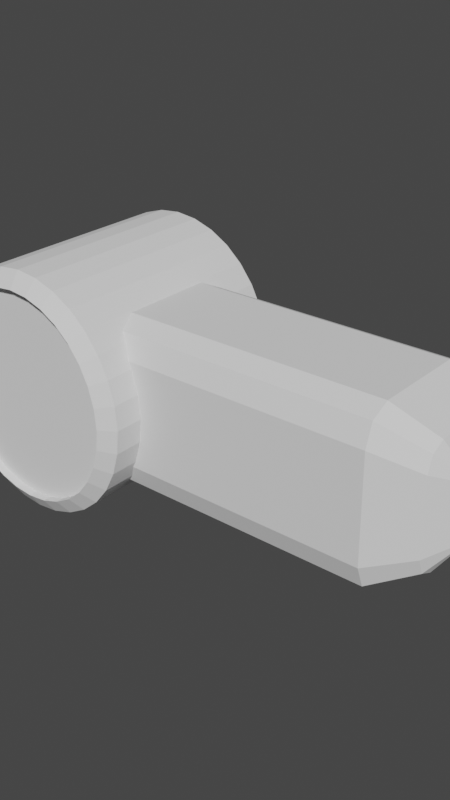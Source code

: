# Source: simHand_id31.blend  (saved by Blender 2.93.21; exported with 4.5.12 LTS)
import bpy
from mathutils import Matrix  # noqa: F401  (used for matrix-valued properties, if any)

bpy.ops.wm.read_factory_settings(use_empty=True)
scene = bpy.context.scene
scene.name = 'Scene'

# ---- collections
col_collection = bpy.data.collections.new('Collection'); scene.collection.children.link(col_collection)

# ---- world
world_world = bpy.data.worlds.new('World'); scene.world = world_world
world_world.use_nodes = True; world_world.node_tree.nodes.clear()
_N = world_world.node_tree.nodes; _L = world_world.node_tree.links
n0 = _N.new('ShaderNodeOutputWorld'); n0.name = 'World Output'; n0.location = (300, 300)
n1 = _N.new('ShaderNodeBackground'); n1.name = 'Background'; n1.location = (10, 300)
n1.inputs[0].default_value = (0.05088, 0.05088, 0.05088, 1.0)
_L.new(n1.outputs[0], n0.inputs[0])
n0.is_active_output = True
world_world.color = (0.05088, 0.05088, 0.05088)
world_world.use_sun_shadow = False
world_world.sun_shadow_jitter_overblur = 0.0

# ---- meshes
me_cube_010 = bpy.data.meshes.new('Cube.010')
me_cube_010.from_pydata([(0.04422, -0.08227, -0.125), (0.04422, -0.1286, -0.07872), (0.04422, -0.115, -0.1114), (0.04422, -0.1286, 0.07872), (0.04422, -0.08227, 0.125), (0.04422, -0.115, 0.1114), (0.04422, 0.1214, -0.07872), (0.04422, 0.07517, -0.125), (0.04422, 0.1079, -0.1114), (0.04422, 0.07517, 0.125), (0.04422, 0.1214, 0.07872), (0.04422, 0.1079, 0.1114), (0.2942, -0.1286, -0.07872), (0.2942, -0.08227, -0.125), (0.2942, -0.115, -0.1114), (0.2942, -0.08227, 0.125), (0.2942, -0.1286, 0.07872), (0.2942, -0.115, 0.1114), (0.2942, 0.07517, -0.125), (0.2942, 0.1214, -0.07872), (0.2942, 0.1079, -0.1114), (0.2942, 0.1214, 0.07872), (0.2942, 0.07517, 0.125), (0.2942, 0.1079, 0.1114), (0.3299, 0.07626, -0.07981), (0.3483, 0.03887, -0.04243), (0.3483, 0.03581, -0.04369), (0.3299, 0.05283, -0.08954), (0.3299, 0.08598, -0.05639), (0.3483, 0.04014, -0.03937), (0.3299, 0.05283, 0.08954), (0.3483, 0.03581, 0.04369), (0.3483, 0.03887, 0.04243), (0.3299, 0.07626, 0.07981), (0.3483, 0.04014, 0.03937), (0.3299, 0.08598, 0.05639), (0.3299, -0.05994, -0.08954), (0.3483, -0.04292, -0.04369), (0.3483, -0.04598, -0.04243), (0.3299, -0.08336, -0.07981), (0.3483, -0.04725, -0.03937), (0.3299, -0.09309, -0.05639), (0.3299, -0.08336, 0.07981), (0.3483, -0.04598, 0.04243), (0.3483, -0.04292, 0.04369), (0.3299, -0.05994, 0.08954), (0.3299, -0.09309, 0.05639), (0.3483, -0.04725, 0.03937), (5.18e-05, 0.1773, 0.1796), (-5.127e-05, -0.1773, 0.1796), (0.01899, 0.1773, 0.1761), (0.01889, -0.1774, 0.1761), (0.03721, 0.1773, 0.1659), (0.03711, -0.1774, 0.1659), (0.054, 0.1773, 0.1493), (0.05389, -0.1774, 0.1493), (0.06871, 0.1772, 0.127), (0.06861, -0.1774, 0.127), (0.08079, 0.1772, 0.09976), (0.08068, -0.1774, 0.09976), (0.08976, 0.1772, 0.06871), (0.08966, -0.1775, 0.06871), (0.09528, 0.1772, 0.03503), (0.09518, -0.1775, 0.03503), (0.09715, 0.1772, 8.283e-09), (0.09705, -0.1775, -5.803e-09), (0.09528, 0.1772, -0.03503), (0.09518, -0.1775, -0.03503), (0.08976, 0.1772, -0.06871), (0.08966, -0.1775, -0.06871), (0.08079, 0.1772, -0.09976), (0.08068, -0.1774, -0.09976), (0.06871, 0.1772, -0.127), (0.06861, -0.1774, -0.127), (0.054, 0.1773, -0.1493), (0.05389, -0.1774, -0.1493), (0.03721, 0.1773, -0.1659), (0.03711, -0.1774, -0.1659), (0.01899, 0.1773, -0.1761), (0.01889, -0.1774, -0.1761), (5.177e-05, 0.1773, -0.1796), (-5.13e-05, -0.1773, -0.1796), (-0.01889, 0.1773, -0.1761), (-0.01899, -0.1773, -0.1761), (-0.03711, 0.1774, -0.1659), (-0.03721, -0.1773, -0.1659), (-0.05389, 0.1774, -0.1493), (-0.054, -0.1773, -0.1493), (-0.06861, 0.1774, -0.127), (-0.06871, -0.1773, -0.127), (-0.08068, 0.1774, -0.09976), (-0.08079, -0.1773, -0.09976), (-0.08966, 0.1774, -0.06871), (-0.08976, -0.1772, -0.06871), (-0.09518, 0.1774, -0.03503), (-0.09528, -0.1772, -0.03503), (-0.09705, 0.1774, 1.652e-07), (-0.09715, -0.1772, 1.511e-07), (-0.09518, 0.1774, 0.03503), (-0.09528, -0.1772, 0.03503), (-0.08966, 0.1774, 0.06871), (-0.08976, -0.1772, 0.06871), (-0.08068, 0.1774, 0.09976), (-0.08079, -0.1773, 0.09976), (-0.06861, 0.1774, 0.127), (-0.06871, -0.1773, 0.127), (-0.05389, 0.1774, 0.1493), (-0.054, -0.1773, 0.1493), (-0.03711, 0.1774, 0.1659), (-0.03721, -0.1773, 0.1659), (-0.01889, 0.1773, 0.1761), (-0.01899, -0.1773, 0.1761), (5.18e-05, 0.1773, 0.1796), (0.01899, 0.1773, 0.1761), (0.01889, -0.1774, 0.1761), (-5.127e-05, -0.1773, 0.1796), (0.03721, 0.1773, 0.1659), (0.03711, -0.1774, 0.1659), (0.054, 0.1773, 0.1493), (0.05389, -0.1774, 0.1493), (0.06871, 0.1772, 0.127), (0.06861, -0.1774, 0.127), (0.08079, 0.1772, 0.09976), (0.08068, -0.1774, 0.09976), (0.08976, 0.1772, 0.06871), (0.08966, -0.1775, 0.06871), (0.09528, 0.1772, 0.03503), (0.09518, -0.1775, 0.03503), (0.09715, 0.1772, 8.283e-09), (0.09705, -0.1775, -5.803e-09), (0.09528, 0.1772, -0.03503), (0.09518, -0.1775, -0.03503), (0.08976, 0.1772, -0.06871), (0.08966, -0.1775, -0.06871), (0.08079, 0.1772, -0.09976), (0.08068, -0.1774, -0.09976), (0.06871, 0.1772, -0.127), (0.06861, -0.1774, -0.127), (0.054, 0.1773, -0.1493), (0.05389, -0.1774, -0.1493), (0.03721, 0.1773, -0.1659), (0.03711, -0.1774, -0.1659), (0.01899, 0.1773, -0.1761), (0.01889, -0.1774, -0.1761), (5.177e-05, 0.1773, -0.1796), (-5.13e-05, -0.1773, -0.1796), (-0.01889, 0.1773, -0.1761), (-0.01899, -0.1773, -0.1761), (-0.03711, 0.1774, -0.1659), (-0.03721, -0.1773, -0.1659), (-0.05389, 0.1774, -0.1493), (-0.054, -0.1773, -0.1493), (-0.06861, 0.1774, -0.127), (-0.06871, -0.1773, -0.127), (-0.08068, 0.1774, -0.09976), (-0.08079, -0.1773, -0.09976), (-0.08966, 0.1774, -0.06871), (-0.08976, -0.1772, -0.06871), (-0.09518, 0.1774, -0.03503), (-0.09528, -0.1772, -0.03503), (-0.09705, 0.1774, 1.652e-07), (-0.09715, -0.1772, 1.511e-07), (-0.09518, 0.1774, 0.03503), (-0.09528, -0.1772, 0.03503), (-0.08966, 0.1774, 0.06871), (-0.08976, -0.1772, 0.06871), (-0.08068, 0.1774, 0.09976), (-0.08079, -0.1773, 0.09976), (-0.06861, 0.1774, 0.127), (-0.06871, -0.1773, 0.127), (-0.05389, 0.1774, 0.1493), (-0.054, -0.1773, 0.1493), (-0.03711, 0.1774, 0.1659), (-0.03721, -0.1773, 0.1659), (-0.01889, 0.1773, 0.1761), (-0.01899, -0.1773, 0.1761), (5.18e-05, 0.1773, 0.1796), (0.01899, 0.1773, 0.1761), (0.01889, -0.1774, 0.1761), (-5.127e-05, -0.1773, 0.1796), (0.03721, 0.1773, 0.1659), (0.03711, -0.1774, 0.1659), (0.054, 0.1773, 0.1493), (0.05389, -0.1774, 0.1493), (0.06871, 0.1772, 0.127), (0.06861, -0.1774, 0.127), (0.08079, 0.1772, 0.09976), (0.08068, -0.1774, 0.09976), (0.08976, 0.1772, 0.06871), (0.08966, -0.1775, 0.06871), (0.09528, 0.1772, 0.03503), (0.09518, -0.1775, 0.03503), (0.09715, 0.1772, 8.283e-09), (0.09705, -0.1775, -5.803e-09), (0.09528, 0.1772, -0.03503), (0.09518, -0.1775, -0.03503), (0.08976, 0.1772, -0.06871), (0.08966, -0.1775, -0.06871), (0.08079, 0.1772, -0.09976), (0.08068, -0.1774, -0.09976), (0.06871, 0.1772, -0.127), (0.06861, -0.1774, -0.127), (0.054, 0.1773, -0.1493), (0.05389, -0.1774, -0.1493), (0.03721, 0.1773, -0.1659), (0.03711, -0.1774, -0.1659), (0.01899, 0.1773, -0.1761), (0.01889, -0.1774, -0.1761), (5.177e-05, 0.1773, -0.1796), (-5.13e-05, -0.1773, -0.1796), (-0.01889, 0.1773, -0.1761), (-0.01899, -0.1773, -0.1761), (-0.03711, 0.1774, -0.1659), (-0.03721, -0.1773, -0.1659), (-0.05389, 0.1774, -0.1493), (-0.054, -0.1773, -0.1493), (-0.06861, 0.1774, -0.127), (-0.06871, -0.1773, -0.127), (-0.08068, 0.1774, -0.09976), (-0.08079, -0.1773, -0.09976), (-0.08966, 0.1774, -0.06871), (-0.08976, -0.1772, -0.06871), (-0.09518, 0.1774, -0.03503), (-0.09528, -0.1772, -0.03503), (-0.09705, 0.1774, 1.652e-07), (-0.09715, -0.1772, 1.511e-07), (-0.09518, 0.1774, 0.03503), (-0.09528, -0.1772, 0.03503), (-0.08966, 0.1774, 0.06871), (-0.08976, -0.1772, 0.06871), (-0.08068, 0.1774, 0.09976), (-0.08079, -0.1773, 0.09976), (-0.06861, 0.1774, 0.127), (-0.06871, -0.1773, 0.127), (-0.05389, 0.1774, 0.1493), (-0.054, -0.1773, 0.1493), (-0.03711, 0.1774, 0.1659), (-0.03721, -0.1773, 0.1659), (-0.01889, 0.1773, 0.1761), (-0.01899, -0.1773, 0.1761), (5.706e-05, 0.1954, 0.156), (0.01652, 0.1954, 0.153), (0.0164, -0.1954, 0.153), (-5.652e-05, -0.1954, 0.156), (0.03234, 0.1953, 0.1441), (0.03223, -0.1954, 0.1441), (0.04693, 0.1953, 0.1297), (0.04681, -0.1955, 0.1297), (0.05971, 0.1953, 0.1103), (0.0596, -0.1955, 0.1103), (0.07021, 0.1953, 0.08667), (0.07009, -0.1955, 0.08667), (0.078, 0.1953, 0.0597), (0.07789, -0.1955, 0.0597), (0.0828, 0.1953, 0.03044), (0.08269, -0.1955, 0.03044), (0.08442, 0.1953, 1.254e-08), (0.08431, -0.1955, 4.66e-10), (0.0828, 0.1953, -0.03044), (0.08269, -0.1955, -0.03044), (0.078, 0.1953, -0.0597), (0.07789, -0.1955, -0.0597), (0.07021, 0.1953, -0.08667), (0.07009, -0.1955, -0.08667), (0.05971, 0.1953, -0.1103), (0.0596, -0.1955, -0.1103), (0.04693, 0.1953, -0.1297), (0.04681, -0.1955, -0.1297), (0.03234, 0.1953, -0.1441), (0.03223, -0.1954, -0.1441), (0.01652, 0.1954, -0.153), (0.0164, -0.1954, -0.153), (5.703e-05, 0.1954, -0.156), (-5.654e-05, -0.1954, -0.156), (-0.0164, 0.1954, -0.153), (-0.01652, -0.1954, -0.153), (-0.03223, 0.1954, -0.1441), (-0.03234, -0.1954, -0.1441), (-0.04681, 0.1954, -0.1297), (-0.04693, -0.1954, -0.1297), (-0.0596, 0.1954, -0.1103), (-0.05971, -0.1953, -0.1103), (-0.07009, 0.1955, -0.08667), (-0.0702, -0.1953, -0.08667), (-0.07789, 0.1955, -0.0597), (-0.078, -0.1953, -0.0597), (-0.08269, 0.1955, -0.03044), (-0.0828, -0.1953, -0.03044), (-0.08431, 0.1955, 1.488e-07), (-0.08442, -0.1953, 1.368e-07), (-0.08269, 0.1955, 0.03044), (-0.0828, -0.1953, 0.03044), (-0.07789, 0.1955, 0.0597), (-0.078, -0.1953, 0.0597), (-0.07009, 0.1955, 0.08668), (-0.0702, -0.1953, 0.08668), (-0.0596, 0.1954, 0.1103), (-0.05971, -0.1953, 0.1103), (-0.04681, 0.1954, 0.1297), (-0.04693, -0.1954, 0.1297), (-0.03223, 0.1954, 0.1441), (-0.03234, -0.1954, 0.1441), (-0.0164, 0.1954, 0.153), (-0.01652, -0.1954, 0.153), (5.706e-05, 0.1954, 0.156), (0.01652, 0.1954, 0.153), (0.0164, -0.1954, 0.153), (-5.652e-05, -0.1954, 0.156), (0.03234, 0.1953, 0.1441), (0.03223, -0.1954, 0.1441), (0.04693, 0.1953, 0.1297), (0.04681, -0.1955, 0.1297), (0.05971, 0.1953, 0.1103), (0.0596, -0.1955, 0.1103), (0.07021, 0.1953, 0.08667), (0.07009, -0.1955, 0.08667), (0.078, 0.1953, 0.0597), (0.07789, -0.1955, 0.0597), (0.0828, 0.1953, 0.03044), (0.08269, -0.1955, 0.03044), (0.08442, 0.1953, 1.254e-08), (0.08431, -0.1955, 4.66e-10), (0.0828, 0.1953, -0.03044), (0.08269, -0.1955, -0.03044), (0.078, 0.1953, -0.0597), (0.07789, -0.1955, -0.0597), (0.07021, 0.1953, -0.08667), (0.07009, -0.1955, -0.08667), (0.05971, 0.1953, -0.1103), (0.0596, -0.1955, -0.1103), (0.04693, 0.1953, -0.1297), (0.04681, -0.1955, -0.1297), (0.03234, 0.1953, -0.1441), (0.03223, -0.1954, -0.1441), (0.01652, 0.1954, -0.153), (0.0164, -0.1954, -0.153), (5.703e-05, 0.1954, -0.156), (-5.654e-05, -0.1954, -0.156), (-0.0164, 0.1954, -0.153), (-0.01652, -0.1954, -0.153), (-0.03223, 0.1954, -0.1441), (-0.03234, -0.1954, -0.1441), (-0.04681, 0.1954, -0.1297), (-0.04693, -0.1954, -0.1297), (-0.0596, 0.1954, -0.1103), (-0.05971, -0.1953, -0.1103), (-0.07009, 0.1955, -0.08667), (-0.0702, -0.1953, -0.08667), (-0.07789, 0.1955, -0.0597), (-0.078, -0.1953, -0.0597), (-0.08269, 0.1955, -0.03044), (-0.0828, -0.1953, -0.03044), (-0.08431, 0.1955, 1.488e-07), (-0.08442, -0.1953, 1.368e-07), (-0.08269, 0.1955, 0.03044), (-0.0828, -0.1953, 0.03044), (-0.07789, 0.1955, 0.0597), (-0.078, -0.1953, 0.0597), (-0.07009, 0.1955, 0.08668), (-0.0702, -0.1953, 0.08668), (-0.0596, 0.1954, 0.1103), (-0.05971, -0.1953, 0.1103), (-0.04681, 0.1954, 0.1297), (-0.04693, -0.1954, 0.1297), (-0.03223, 0.1954, 0.1441), (-0.03234, -0.1954, 0.1441), (-0.0164, 0.1954, 0.153), (-0.01652, -0.1954, 0.153), (5.275e-05, 0.1806, 0.156), (0.01651, 0.1806, 0.153), (0.01641, -0.1806, 0.153), (-5.221e-05, -0.1806, 0.156), (0.03234, 0.1806, 0.1441), (0.03223, -0.1807, 0.1441), (0.04692, 0.1805, 0.1297), (0.04682, -0.1807, 0.1297), (0.05971, 0.1805, 0.1103), (0.0596, -0.1807, 0.1103), (0.0702, 0.1805, 0.08667), (0.0701, -0.1807, 0.08667), (0.078, 0.1805, 0.0597), (0.07789, -0.1807, 0.0597), (0.0828, 0.1805, 0.03044), (0.08269, -0.1807, 0.03044), (0.08442, 0.1805, 1.351e-08), (0.08431, -0.1807, -5.034e-10), (0.0828, 0.1805, -0.03044), (0.08269, -0.1807, -0.03044), (0.078, 0.1805, -0.0597), (0.07789, -0.1807, -0.0597), (0.0702, 0.1805, -0.08667), (0.0701, -0.1807, -0.08667), (0.05971, 0.1805, -0.1103), (0.0596, -0.1807, -0.1103), (0.04692, 0.1805, -0.1297), (0.04682, -0.1807, -0.1297), (0.03234, 0.1806, -0.1441), (0.03223, -0.1807, -0.1441), (0.01651, 0.1806, -0.153), (0.01641, -0.1806, -0.153), (5.274e-05, 0.1806, -0.156), (-5.224e-05, -0.1806, -0.156), (-0.01641, 0.1806, -0.153), (-0.01651, -0.1806, -0.153), (-0.03223, 0.1806, -0.1441), (-0.03234, -0.1806, -0.1441), (-0.04682, 0.1806, -0.1297), (-0.04692, -0.1806, -0.1297), (-0.0596, 0.1807, -0.1103), (-0.05971, -0.1806, -0.1103), (-0.0701, 0.1807, -0.08667), (-0.0702, -0.1805, -0.08667), (-0.07789, 0.1807, -0.0597), (-0.078, -0.1805, -0.0597), (-0.08269, 0.1807, -0.03044), (-0.0828, -0.1805, -0.03044), (-0.08431, 0.1807, 1.498e-07), (-0.08442, -0.1805, 1.358e-07), (-0.08269, 0.1807, 0.03044), (-0.0828, -0.1805, 0.03044), (-0.07789, 0.1807, 0.0597), (-0.078, -0.1805, 0.0597), (-0.0701, 0.1807, 0.08668), (-0.0702, -0.1805, 0.08668), (-0.0596, 0.1807, 0.1103), (-0.05971, -0.1806, 0.1103), (-0.04682, 0.1806, 0.1297), (-0.04692, -0.1806, 0.1297), (-0.03223, 0.1806, 0.1441), (-0.03234, -0.1806, 0.1441), (-0.01641, 0.1806, 0.153), (-0.01651, -0.1806, 0.153)], [], [(12, 16, 3, 1), (21, 23, 33, 35), (22, 9, 4, 15), (0, 2, 1, 3, 5, 4, 9, 11, 10, 6, 8, 7), (6, 10, 21, 19), (18, 7, 8, 20), (20, 8, 6, 19), (9, 22, 23, 11), (11, 23, 21, 10), (0, 13, 14, 2), (2, 14, 12, 1), (15, 4, 5, 17), (17, 5, 3, 16), (7, 18, 13, 0), (20, 19, 28, 24), (26, 25, 29, 34, 32, 31, 44, 43, 47, 40, 38, 37), (13, 18, 27, 36), (17, 16, 46, 42), (23, 22, 30, 33), (14, 13, 36, 39), (19, 21, 35, 28), (16, 12, 41, 46), (22, 15, 45, 30), (15, 17, 42, 45), (12, 14, 39, 41), (25, 26, 27, 24), (29, 25, 24, 28), (31, 32, 33, 30), (32, 34, 35, 33), (37, 38, 39, 36), (38, 40, 41, 39), (43, 44, 45, 42), (47, 43, 42, 46), (26, 37, 36, 27), (40, 47, 46, 41), (44, 31, 30, 45), (34, 29, 28, 35), (18, 20, 24, 27), (48, 49, 51, 50), (50, 51, 53, 52), (52, 53, 55, 54), (54, 55, 57, 56), (56, 57, 59, 58), (58, 59, 61, 60), (60, 61, 63, 62), (62, 63, 65, 64), (64, 65, 67, 66), (66, 67, 69, 68), (68, 69, 71, 70), (70, 71, 73, 72), (72, 73, 75, 74), (74, 75, 77, 76), (76, 77, 79, 78), (78, 79, 81, 80), (80, 81, 83, 82), (82, 83, 85, 84), (84, 85, 87, 86), (86, 87, 89, 88), (88, 89, 91, 90), (90, 91, 93, 92), (92, 93, 95, 94), (94, 95, 97, 96), (96, 97, 99, 98), (98, 99, 101, 100), (100, 101, 103, 102), (102, 103, 105, 104), (104, 105, 107, 106), (106, 107, 109, 108), (85, 83, 147, 149), (108, 109, 111, 110), (110, 111, 49, 48), (100, 102, 166, 164), (174, 112, 176, 238), (123, 121, 185, 187), (51, 49, 115, 114), (103, 101, 165, 167), (66, 68, 132, 130), (84, 86, 150, 148), (69, 67, 131, 133), (102, 104, 168, 166), (87, 85, 149, 151), (50, 52, 116, 113), (105, 103, 167, 169), (68, 70, 134, 132), (53, 51, 114, 117), (86, 88, 152, 150), (71, 69, 133, 135), (104, 106, 170, 168), (89, 87, 151, 153), (52, 54, 118, 116), (107, 105, 169, 171), (70, 72, 136, 134), (55, 53, 117, 119), (88, 90, 154, 152), (73, 71, 135, 137), (106, 108, 172, 170), (91, 89, 153, 155), (54, 56, 120, 118), (109, 107, 171, 173), (72, 74, 138, 136), (57, 55, 119, 121), (90, 92, 156, 154), (75, 73, 137, 139), (108, 110, 174, 172), (93, 91, 155, 157), (56, 58, 122, 120), (111, 109, 173, 175), (74, 76, 140, 138), (59, 57, 121, 123), (92, 94, 158, 156), (77, 75, 139, 141), (110, 48, 112, 174), (95, 93, 157, 159), (58, 60, 124, 122), (49, 111, 175, 115), (76, 78, 142, 140), (61, 59, 123, 125), (94, 96, 160, 158), (79, 77, 141, 143), (97, 95, 159, 161), (60, 62, 126, 124), (78, 80, 144, 142), (63, 61, 125, 127), (96, 98, 162, 160), (81, 79, 143, 145), (99, 97, 161, 163), (62, 64, 128, 126), (80, 82, 146, 144), (65, 63, 127, 129), (98, 100, 164, 162), (83, 81, 145, 147), (101, 99, 163, 165), (64, 66, 130, 128), (82, 84, 148, 146), (67, 65, 129, 131), (48, 50, 113, 112), (217, 215, 279, 281), (188, 190, 254, 252), (148, 150, 214, 212), (122, 124, 188, 186), (115, 175, 239, 179), (151, 149, 213, 215), (125, 123, 187, 189), (150, 152, 216, 214), (124, 126, 190, 188), (153, 151, 215, 217), (127, 125, 189, 191), (152, 154, 218, 216), (126, 128, 192, 190), (155, 153, 217, 219), (129, 127, 191, 193), (154, 156, 220, 218), (128, 130, 194, 192), (157, 155, 219, 221), (131, 129, 193, 195), (156, 158, 222, 220), (130, 132, 196, 194), (159, 157, 221, 223), (133, 131, 195, 197), (158, 160, 224, 222), (132, 134, 198, 196), (161, 159, 223, 225), (135, 133, 197, 199), (160, 162, 226, 224), (134, 136, 200, 198), (163, 161, 225, 227), (137, 135, 199, 201), (162, 164, 228, 226), (136, 138, 202, 200), (165, 163, 227, 229), (139, 137, 201, 203), (164, 166, 230, 228), (138, 140, 204, 202), (112, 113, 177, 176), (167, 165, 229, 231), (141, 139, 203, 205), (114, 115, 179, 178), (166, 168, 232, 230), (140, 142, 206, 204), (113, 116, 180, 177), (169, 167, 231, 233), (143, 141, 205, 207), (117, 114, 178, 181), (168, 170, 234, 232), (142, 144, 208, 206), (116, 118, 182, 180), (171, 169, 233, 235), (145, 143, 207, 209), (119, 117, 181, 183), (170, 172, 236, 234), (144, 146, 210, 208), (118, 120, 184, 182), (173, 171, 235, 237), (147, 145, 209, 211), (121, 119, 183, 185), (172, 174, 238, 236), (146, 148, 212, 210), (120, 122, 186, 184), (175, 173, 237, 239), (149, 147, 211, 213), (282, 284, 348, 346), (257, 255, 319, 321), (191, 189, 253, 255), (216, 218, 282, 280), (190, 192, 256, 254), (219, 217, 281, 283), (193, 191, 255, 257), (218, 220, 284, 282), (192, 194, 258, 256), (221, 219, 283, 285), (195, 193, 257, 259), (220, 222, 286, 284), (194, 196, 260, 258), (223, 221, 285, 287), (197, 195, 259, 261), (222, 224, 288, 286), (196, 198, 262, 260), (225, 223, 287, 289), (199, 197, 261, 263), (224, 226, 290, 288), (198, 200, 264, 262), (227, 225, 289, 291), (201, 199, 263, 265), (226, 228, 292, 290), (200, 202, 266, 264), (229, 227, 291, 293), (203, 201, 265, 267), (228, 230, 294, 292), (202, 204, 268, 266), (176, 177, 241, 240), (231, 229, 293, 295), (205, 203, 267, 269), (178, 179, 243, 242), (230, 232, 296, 294), (204, 206, 270, 268), (177, 180, 244, 241), (233, 231, 295, 297), (207, 205, 269, 271), (181, 178, 242, 245), (232, 234, 298, 296), (206, 208, 272, 270), (180, 182, 246, 244), (235, 233, 297, 299), (209, 207, 271, 273), (183, 181, 245, 247), (234, 236, 300, 298), (208, 210, 274, 272), (182, 184, 248, 246), (237, 235, 299, 301), (211, 209, 273, 275), (185, 183, 247, 249), (236, 238, 302, 300), (210, 212, 276, 274), (184, 186, 250, 248), (239, 237, 301, 303), (213, 211, 275, 277), (187, 185, 249, 251), (238, 176, 240, 302), (212, 214, 278, 276), (186, 188, 252, 250), (179, 239, 303, 243), (215, 213, 277, 279), (189, 187, 251, 253), (214, 216, 280, 278), (351, 349, 413, 415), (322, 324, 388, 386), (256, 258, 322, 320), (285, 283, 347, 349), (259, 257, 321, 323), (284, 286, 350, 348), (258, 260, 324, 322), (287, 285, 349, 351), (261, 259, 323, 325), (286, 288, 352, 350), (260, 262, 326, 324), (289, 287, 351, 353), (263, 261, 325, 327), (288, 290, 354, 352), (262, 264, 328, 326), (291, 289, 353, 355), (265, 263, 327, 329), (290, 292, 356, 354), (264, 266, 330, 328), (293, 291, 355, 357), (267, 265, 329, 331), (292, 294, 358, 356), (266, 268, 332, 330), (240, 241, 305, 304), (295, 293, 357, 359), (269, 267, 331, 333), (242, 243, 307, 306), (294, 296, 360, 358), (268, 270, 334, 332), (241, 244, 308, 305), (297, 295, 359, 361), (271, 269, 333, 335), (245, 242, 306, 309), (296, 298, 362, 360), (270, 272, 336, 334), (244, 246, 310, 308), (299, 297, 361, 363), (273, 271, 335, 337), (247, 245, 309, 311), (298, 300, 364, 362), (272, 274, 338, 336), (246, 248, 312, 310), (301, 299, 363, 365), (275, 273, 337, 339), (249, 247, 311, 313), (300, 302, 366, 364), (274, 276, 340, 338), (248, 250, 314, 312), (303, 301, 365, 367), (277, 275, 339, 341), (251, 249, 313, 315), (302, 240, 304, 366), (276, 278, 342, 340), (250, 252, 316, 314), (243, 303, 367, 307), (279, 277, 341, 343), (253, 251, 315, 317), (278, 280, 344, 342), (252, 254, 318, 316), (281, 279, 343, 345), (255, 253, 317, 319), (280, 282, 346, 344), (254, 256, 320, 318), (283, 281, 345, 347), (370, 371, 431, 429, 427, 425, 423, 421, 419, 417, 415, 413, 411, 409, 407, 405, 403, 401, 399, 397, 395, 393, 391, 389, 387, 385, 383, 381, 379, 377, 375, 373), (368, 369, 372, 374, 376, 378, 380, 382, 384, 386, 388, 390, 392, 394, 396, 398, 400, 402, 404, 406, 408, 410, 412, 414, 416, 418, 420, 422, 424, 426, 428, 430), (325, 323, 387, 389), (350, 352, 416, 414), (324, 326, 390, 388), (353, 351, 415, 417), (327, 325, 389, 391), (352, 354, 418, 416), (326, 328, 392, 390), (355, 353, 417, 419), (329, 327, 391, 393), (354, 356, 420, 418), (328, 330, 394, 392), (357, 355, 419, 421), (331, 329, 393, 395), (356, 358, 422, 420), (330, 332, 396, 394), (304, 305, 369, 368), (359, 357, 421, 423), (333, 331, 395, 397), (306, 307, 371, 370), (358, 360, 424, 422), (332, 334, 398, 396), (305, 308, 372, 369), (361, 359, 423, 425), (335, 333, 397, 399), (309, 306, 370, 373), (360, 362, 426, 424), (334, 336, 400, 398), (308, 310, 374, 372), (363, 361, 425, 427), (337, 335, 399, 401), (311, 309, 373, 375), (362, 364, 428, 426), (336, 338, 402, 400), (310, 312, 376, 374), (365, 363, 427, 429), (339, 337, 401, 403), (313, 311, 375, 377), (364, 366, 430, 428), (338, 340, 404, 402), (312, 314, 378, 376), (367, 365, 429, 431), (341, 339, 403, 405), (315, 313, 377, 379), (366, 304, 368, 430), (340, 342, 406, 404), (314, 316, 380, 378), (307, 367, 431, 371), (343, 341, 405, 407), (317, 315, 379, 381), (342, 344, 408, 406), (316, 318, 382, 380), (345, 343, 407, 409), (319, 317, 381, 383), (344, 346, 410, 408), (318, 320, 384, 382), (347, 345, 409, 411), (321, 319, 383, 385), (346, 348, 412, 410), (320, 322, 386, 384), (349, 347, 411, 413), (323, 321, 385, 387), (348, 350, 414, 412)])
_uv = me_cube_010.uv_layers.new(name='UVMap')
_uv.uv.foreach_set('vector', [0.4213, 0.75, 0.5787, 0.75, 0.5787, 1.0, 0.4213, 1.0, 0.5787, 0.5, 0.625, 0.5, 0.625, 0.5, 0.5787, 0.5, 0.625, 0.5463, 0.875, 0.5463, 0.875, 0.7037, 0.625, 0.7037, 0.375, 0.04628, 0.3886, 0.01355, 0.4213, 0.0, 0.5787, 0.0, 0.6114, 0.01355, 0.625, 0.04628, 0.625, 0.2037, 0.6114, 0.2364, 0.5787, 0.25, 0.4213, 0.25, 0.3886, 0.2364, 0.375, 0.2037, 0.4213, 0.25, 0.5787, 0.25, 0.5787, 0.5, 0.4213, 0.5, 0.375, 0.5463, 0.125, 0.5463, 0.125, 0.5, 0.375, 0.5, 0.375, 0.5, 0.375, 0.25, 0.4213, 0.25, 0.4213, 0.5, 0.875, 0.5463, 0.625, 0.5463, 0.625, 0.5, 0.875, 0.5, 0.625, 0.25, 0.625, 0.5, 0.5787, 0.5, 0.5787, 0.25, 0.125, 0.7037, 0.375, 0.7037, 0.375, 0.75, 0.125, 0.75, 0.375, 1.0, 0.375, 0.75, 0.4213, 0.75, 0.4213, 1.0, 0.625, 0.7037, 0.875, 0.7037, 0.875, 0.75, 0.625, 0.75, 0.625, 0.75, 0.625, 1.0, 0.5787, 1.0, 0.5787, 0.75, 0.125, 0.5463, 0.375, 0.5463, 0.375, 0.7037, 0.125, 0.7037, 0.375, 0.5, 0.4213, 0.5, 0.4213, 0.5, 0.375, 0.5, 0.4233, 0.5559, 0.4255, 0.5505, 0.4309, 0.5483, 0.5691, 0.5483, 0.5745, 0.5505, 0.5767, 0.5559, 0.5767, 0.6941, 0.5745, 0.6995, 0.5691, 0.7017, 0.4309, 0.7017, 0.4255, 0.6995, 0.4233, 0.6941, 0.375, 0.7037, 0.375, 0.5463, 0.375, 0.5463, 0.375, 0.7037, 0.625, 0.75, 0.5787, 0.75, 0.5787, 0.75, 0.625, 0.75, 0.625, 0.5, 0.625, 0.5463, 0.625, 0.5463, 0.625, 0.5, 0.375, 0.75, 0.375, 0.7037, 0.375, 0.7037, 0.375, 0.75, 0.4213, 0.5, 0.5787, 0.5, 0.5787, 0.5, 0.4213, 0.5, 0.5787, 0.75, 0.4213, 0.75, 0.4213, 0.75, 0.5787, 0.75, 0.625, 0.5463, 0.625, 0.7037, 0.625, 0.7037, 0.625, 0.5463, 0.625, 0.7037, 0.625, 0.75, 0.625, 0.75, 0.625, 0.7037, 0.4213, 0.75, 0.375, 0.75, 0.375, 0.75, 0.4213, 0.75, 0.4255, 0.5505, 0.4233, 0.5559, 0.3775, 0.5404, 0.3886, 0.5136, 0.4309, 0.5483, 0.4255, 0.5505, 0.3886, 0.5136, 0.4154, 0.5025, 0.5767, 0.5559, 0.5745, 0.5505, 0.6114, 0.5136, 0.6225, 0.5404, 0.5745, 0.5505, 0.5691, 0.5483, 0.5846, 0.5025, 0.6114, 0.5136, 0.4233, 0.6941, 0.4255, 0.6995, 0.3886, 0.7364, 0.3775, 0.7096, 0.4255, 0.6995, 0.4309, 0.7017, 0.4154, 0.7475, 0.3886, 0.7364, 0.5745, 0.6995, 0.5767, 0.6941, 0.6225, 0.7096, 0.6114, 0.7364, 0.5691, 0.7017, 0.5745, 0.6995, 0.6114, 0.7364, 0.5846, 0.7475, 0.4233, 0.5559, 0.4233, 0.6941, 0.375, 0.7037, 0.375, 0.5463, 0.4309, 0.7017, 0.5691, 0.7017, 0.5787, 0.75, 0.4213, 0.75, 0.5767, 0.6941, 0.5767, 0.5559, 0.625, 0.5463, 0.625, 0.7037, 0.5691, 0.5483, 0.4309, 0.5483, 0.4213, 0.5, 0.5787, 0.5, 0.375, 0.5463, 0.375, 0.5, 0.375, 0.5, 0.375, 0.5463, 1.0, 0.5, 1.0, 1.0, 0.9688, 1.0, 0.9688, 0.5, 0.9688, 0.5, 0.9688, 1.0, 0.9375, 1.0, 0.9375, 0.5, 0.9375, 0.5, 0.9375, 1.0, 0.9062, 1.0, 0.9062, 0.5, 0.9062, 0.5, 0.9062, 1.0, 0.875, 1.0, 0.875, 0.5, 0.875, 0.5, 0.875, 1.0, 0.8438, 1.0, 0.8438, 0.5, 0.8438, 0.5, 0.8438, 1.0, 0.8125, 1.0, 0.8125, 0.5, 0.8125, 0.5, 0.8125, 1.0, 0.7812, 1.0, 0.7812, 0.5, 0.7812, 0.5, 0.7812, 1.0, 0.75, 1.0, 0.75, 0.5, 0.75, 0.5, 0.75, 1.0, 0.7188, 1.0, 0.7188, 0.5, 0.7188, 0.5, 0.7188, 1.0, 0.6875, 1.0, 0.6875, 0.5, 0.6875, 0.5, 0.6875, 1.0, 0.6562, 1.0, 0.6562, 0.5, 0.6562, 0.5, 0.6562, 1.0, 0.625, 1.0, 0.625, 0.5, 0.625, 0.5, 0.625, 1.0, 0.5938, 1.0, 0.5938, 0.5, 0.5938, 0.5, 0.5938, 1.0, 0.5625, 1.0, 0.5625, 0.5, 0.5625, 0.5, 0.5625, 1.0, 0.5312, 1.0, 0.5312, 0.5, 0.5312, 0.5, 0.5312, 1.0, 0.5, 1.0, 0.5, 0.5, 0.5, 0.5, 0.5, 1.0, 0.4688, 1.0, 0.4688, 0.5, 0.4688, 0.5, 0.4688, 1.0, 0.4375, 1.0, 0.4375, 0.5, 0.4375, 0.5, 0.4375, 1.0, 0.4062, 1.0, 0.4062, 0.5, 0.4062, 0.5, 0.4062, 1.0, 0.375, 1.0, 0.375, 0.5, 0.375, 0.5, 0.375, 1.0, 0.3438, 1.0, 0.3438, 0.5, 0.3438, 0.5, 0.3438, 1.0, 0.3125, 1.0, 0.3125, 0.5, 0.3125, 0.5, 0.3125, 1.0, 0.2812, 1.0, 0.2812, 0.5, 0.2812, 0.5, 0.2812, 1.0, 0.25, 1.0, 0.25, 0.5, 0.25, 0.5, 0.25, 1.0, 0.2188, 1.0, 0.2188, 0.5, 0.2188, 0.5, 0.2188, 1.0, 0.1875, 1.0, 0.1875, 0.5, 0.1875, 0.5, 0.1875, 1.0, 0.1562, 1.0, 0.1562, 0.5, 0.1562, 0.5, 0.1562, 1.0, 0.125, 1.0, 0.125, 0.5, 0.125, 0.5, 0.125, 1.0, 0.09375, 1.0, 0.09375, 0.5, 0.09375, 0.5, 0.09375, 1.0, 0.0625, 1.0, 0.0625, 0.5, 0.4375, 1.0, 0.4688, 1.0, 0.4688, 1.0, 0.4375, 1.0, 0.0625, 0.5, 0.0625, 1.0, 0.03125, 1.0, 0.03125, 0.5, 0.03125, 0.5, 0.03125, 1.0, 0.0, 1.0, 0.0, 0.5, 0.1875, 0.5, 0.1562, 0.5, 0.1562, 0.5, 0.1875, 0.5, 0.03125, 0.5, 0.0, 0.5, 0.0, 0.5, 0.03125, 0.5, 0.8438, 1.0, 0.875, 1.0, 0.875, 1.0, 0.8438, 1.0, 0.9688, 1.0, 1.0, 1.0, 1.0, 1.0, 0.9688, 1.0, 0.1562, 1.0, 0.1875, 1.0, 0.1875, 1.0, 0.1562, 1.0, 0.7188, 0.5, 0.6875, 0.5, 0.6875, 0.5, 0.7188, 0.5, 0.4375, 0.5, 0.4062, 0.5, 0.4062, 0.5, 0.4375, 0.5, 0.6875, 1.0, 0.7188, 1.0, 0.7188, 1.0, 0.6875, 1.0, 0.1562, 0.5, 0.125, 0.5, 0.125, 0.5, 0.1562, 0.5, 0.4062, 1.0, 0.4375, 1.0, 0.4375, 1.0, 0.4062, 1.0, 0.9688, 0.5, 0.9375, 0.5, 0.9375, 0.5, 0.9688, 0.5, 0.125, 1.0, 0.1562, 1.0, 0.1562, 1.0, 0.125, 1.0, 0.6875, 0.5, 0.6562, 0.5, 0.6562, 0.5, 0.6875, 0.5, 0.9375, 1.0, 0.9688, 1.0, 0.9688, 1.0, 0.9375, 1.0, 0.4062, 0.5, 0.375, 0.5, 0.375, 0.5, 0.4062, 0.5, 0.6562, 1.0, 0.6875, 1.0, 0.6875, 1.0, 0.6562, 1.0, 0.125, 0.5, 0.09375, 0.5, 0.09375, 0.5, 0.125, 0.5, 0.375, 1.0, 0.4062, 1.0, 0.4062, 1.0, 0.375, 1.0, 0.9375, 0.5, 0.9062, 0.5, 0.9062, 0.5, 0.9375, 0.5, 0.09375, 1.0, 0.125, 1.0, 0.125, 1.0, 0.09375, 1.0, 0.6562, 0.5, 0.625, 0.5, 0.625, 0.5, 0.6562, 0.5, 0.9062, 1.0, 0.9375, 1.0, 0.9375, 1.0, 0.9062, 1.0, 0.375, 0.5, 0.3438, 0.5, 0.3438, 0.5, 0.375, 0.5, 0.625, 1.0, 0.6562, 1.0, 0.6562, 1.0, 0.625, 1.0, 0.09375, 0.5, 0.0625, 0.5, 0.0625, 0.5, 0.09375, 0.5, 0.3438, 1.0, 0.375, 1.0, 0.375, 1.0, 0.3438, 1.0, 0.9062, 0.5, 0.875, 0.5, 0.875, 0.5, 0.9062, 0.5, 0.0625, 1.0, 0.09375, 1.0, 0.09375, 1.0, 0.0625, 1.0, 0.625, 0.5, 0.5938, 0.5, 0.5938, 0.5, 0.625, 0.5, 0.875, 1.0, 0.9062, 1.0, 0.9062, 1.0, 0.875, 1.0, 0.3438, 0.5, 0.3125, 0.5, 0.3125, 0.5, 0.3438, 0.5, 0.5938, 1.0, 0.625, 1.0, 0.625, 1.0, 0.5938, 1.0, 0.0625, 0.5, 0.03125, 0.5, 0.03125, 0.5, 0.0625, 0.5, 0.3125, 1.0, 0.3438, 1.0, 0.3438, 1.0, 0.3125, 1.0, 0.875, 0.5, 0.8438, 0.5, 0.8438, 0.5, 0.875, 0.5, 0.03125, 1.0, 0.0625, 1.0, 0.0625, 1.0, 0.03125, 1.0, 0.5938, 0.5, 0.5625, 0.5, 0.5625, 0.5, 0.5938, 0.5, 0.8438, 1.0, 0.875, 1.0, 0.875, 1.0, 0.8438, 1.0, 0.3125, 0.5, 0.2812, 0.5, 0.2812, 0.5, 0.3125, 0.5, 0.5625, 1.0, 0.5938, 1.0, 0.5938, 1.0, 0.5625, 1.0, 0.03125, 0.5, 0.0, 0.5, 0.0, 0.5, 0.03125, 0.5, 0.2812, 1.0, 0.3125, 1.0, 0.3125, 1.0, 0.2812, 1.0, 0.8438, 0.5, 0.8125, 0.5, 0.8125, 0.5, 0.8438, 0.5, 0.0, 1.0, 0.03125, 1.0, 0.03125, 1.0, 0.0, 1.0, 0.5625, 0.5, 0.5312, 0.5, 0.5312, 0.5, 0.5625, 0.5, 0.8125, 1.0, 0.8438, 1.0, 0.8438, 1.0, 0.8125, 1.0, 0.2812, 0.5, 0.25, 0.5, 0.25, 0.5, 0.2812, 0.5, 0.5312, 1.0, 0.5625, 1.0, 0.5625, 1.0, 0.5312, 1.0, 0.25, 1.0, 0.2812, 1.0, 0.2812, 1.0, 0.25, 1.0, 0.8125, 0.5, 0.7812, 0.5, 0.7812, 0.5, 0.8125, 0.5, 0.5312, 0.5, 0.5, 0.5, 0.5, 0.5, 0.5312, 0.5, 0.7812, 1.0, 0.8125, 1.0, 0.8125, 1.0, 0.7812, 1.0, 0.25, 0.5, 0.2188, 0.5, 0.2188, 0.5, 0.25, 0.5, 0.5, 1.0, 0.5312, 1.0, 0.5312, 1.0, 0.5, 1.0, 0.2188, 1.0, 0.25, 1.0, 0.25, 1.0, 0.2188, 1.0, 0.7812, 0.5, 0.75, 0.5, 0.75, 0.5, 0.7812, 0.5, 0.5, 0.5, 0.4688, 0.5, 0.4688, 0.5, 0.5, 0.5, 0.75, 1.0, 0.7812, 1.0, 0.7812, 1.0, 0.75, 1.0, 0.2188, 0.5, 0.1875, 0.5, 0.1875, 0.5, 0.2188, 0.5, 0.4688, 1.0, 0.5, 1.0, 0.5, 1.0, 0.4688, 1.0, 0.1875, 1.0, 0.2188, 1.0, 0.2188, 1.0, 0.1875, 1.0, 0.75, 0.5, 0.7188, 0.5, 0.7188, 0.5, 0.75, 0.5, 0.4688, 0.5, 0.4375, 0.5, 0.4375, 0.5, 0.4688, 0.5, 0.7188, 1.0, 0.75, 1.0, 0.75, 1.0, 0.7188, 1.0, 1.0, 0.5, 0.9688, 0.5, 0.9688, 0.5, 1.0, 0.5, 0.375, 1.0, 0.4062, 1.0, 0.4062, 1.0, 0.375, 1.0, 0.8125, 0.5, 0.7812, 0.5, 0.7812, 0.5, 0.8125, 0.5, 0.4375, 0.5, 0.4062, 0.5, 0.4062, 0.5, 0.4375, 0.5, 0.8438, 0.5, 0.8125, 0.5, 0.8125, 0.5, 0.8438, 0.5, 0.0, 1.0, 0.03125, 1.0, 0.03125, 1.0, 0.0, 1.0, 0.4062, 1.0, 0.4375, 1.0, 0.4375, 1.0, 0.4062, 1.0, 0.8125, 1.0, 0.8438, 1.0, 0.8438, 1.0, 0.8125, 1.0, 0.4062, 0.5, 0.375, 0.5, 0.375, 0.5, 0.4062, 0.5, 0.8125, 0.5, 0.7812, 0.5, 0.7812, 0.5, 0.8125, 0.5, 0.375, 1.0, 0.4062, 1.0, 0.4062, 1.0, 0.375, 1.0, 0.7812, 1.0, 0.8125, 1.0, 0.8125, 1.0, 0.7812, 1.0, 0.375, 0.5, 0.3438, 0.5, 0.3438, 0.5, 0.375, 0.5, 0.7812, 0.5, 0.75, 0.5, 0.75, 0.5, 0.7812, 0.5, 0.3438, 1.0, 0.375, 1.0, 0.375, 1.0, 0.3438, 1.0, 0.75, 1.0, 0.7812, 1.0, 0.7812, 1.0, 0.75, 1.0, 0.3438, 0.5, 0.3125, 0.5, 0.3125, 0.5, 0.3438, 0.5, 0.75, 0.5, 0.7188, 0.5, 0.7188, 0.5, 0.75, 0.5, 0.3125, 1.0, 0.3438, 1.0, 0.3438, 1.0, 0.3125, 1.0, 0.7188, 1.0, 0.75, 1.0, 0.75, 1.0, 0.7188, 1.0, 0.3125, 0.5, 0.2812, 0.5, 0.2812, 0.5, 0.3125, 0.5, 0.7188, 0.5, 0.6875, 0.5, 0.6875, 0.5, 0.7188, 0.5, 0.2812, 1.0, 0.3125, 1.0, 0.3125, 1.0, 0.2812, 1.0, 0.6875, 1.0, 0.7188, 1.0, 0.7188, 1.0, 0.6875, 1.0, 0.2812, 0.5, 0.25, 0.5, 0.25, 0.5, 0.2812, 0.5, 0.6875, 0.5, 0.6562, 0.5, 0.6562, 0.5, 0.6875, 0.5, 0.25, 1.0, 0.2812, 1.0, 0.2812, 1.0, 0.25, 1.0, 0.6562, 1.0, 0.6875, 1.0, 0.6875, 1.0, 0.6562, 1.0, 0.25, 0.5, 0.2188, 0.5, 0.2188, 0.5, 0.25, 0.5, 0.6562, 0.5, 0.625, 0.5, 0.625, 0.5, 0.6562, 0.5, 0.2188, 1.0, 0.25, 1.0, 0.25, 1.0, 0.2188, 1.0, 0.625, 1.0, 0.6562, 1.0, 0.6562, 1.0, 0.625, 1.0, 0.2188, 0.5, 0.1875, 0.5, 0.1875, 0.5, 0.2188, 0.5, 0.625, 0.5, 0.5938, 0.5, 0.5938, 0.5, 0.625, 0.5, 0.1875, 1.0, 0.2188, 1.0, 0.2188, 1.0, 0.1875, 1.0, 0.5938, 1.0, 0.625, 1.0, 0.625, 1.0, 0.5938, 1.0, 0.1875, 0.5, 0.1562, 0.5, 0.1562, 0.5, 0.1875, 0.5, 0.5938, 0.5, 0.5625, 0.5, 0.5625, 0.5, 0.5938, 0.5, 1.0, 0.5, 0.9688, 0.5, 0.9688, 0.5, 1.0, 0.5, 0.1562, 1.0, 0.1875, 1.0, 0.1875, 1.0, 0.1562, 1.0, 0.5625, 1.0, 0.5938, 1.0, 0.5938, 1.0, 0.5625, 1.0, 0.9688, 1.0, 1.0, 1.0, 1.0, 1.0, 0.9688, 1.0, 0.1562, 0.5, 0.125, 0.5, 0.125, 0.5, 0.1562, 0.5, 0.5625, 0.5, 0.5312, 0.5, 0.5312, 0.5, 0.5625, 0.5, 0.9688, 0.5, 0.9375, 0.5, 0.9375, 0.5, 0.9688, 0.5, 0.125, 1.0, 0.1562, 1.0, 0.1562, 1.0, 0.125, 1.0, 0.5312, 1.0, 0.5625, 1.0, 0.5625, 1.0, 0.5312, 1.0, 0.9375, 1.0, 0.9688, 1.0, 0.9688, 1.0, 0.9375, 1.0, 0.125, 0.5, 0.09375, 0.5, 0.09375, 0.5, 0.125, 0.5, 0.5312, 0.5, 0.5, 0.5, 0.5, 0.5, 0.5312, 0.5, 0.9375, 0.5, 0.9062, 0.5, 0.9062, 0.5, 0.9375, 0.5, 0.09375, 1.0, 0.125, 1.0, 0.125, 1.0, 0.09375, 1.0, 0.5, 1.0, 0.5312, 1.0, 0.5312, 1.0, 0.5, 1.0, 0.9062, 1.0, 0.9375, 1.0, 0.9375, 1.0, 0.9062, 1.0, 0.09375, 0.5, 0.0625, 0.5, 0.0625, 0.5, 0.09375, 0.5, 0.5, 0.5, 0.4688, 0.5, 0.4688, 0.5, 0.5, 0.5, 0.9062, 0.5, 0.875, 0.5, 0.875, 0.5, 0.9062, 0.5, 0.0625, 1.0, 0.09375, 1.0, 0.09375, 1.0, 0.0625, 1.0, 0.4688, 1.0, 0.5, 1.0, 0.5, 1.0, 0.4688, 1.0, 0.875, 1.0, 0.9062, 1.0, 0.9062, 1.0, 0.875, 1.0, 0.0625, 0.5, 0.03125, 0.5, 0.03125, 0.5, 0.0625, 0.5, 0.4688, 0.5, 0.4375, 0.5, 0.4375, 0.5, 0.4688, 0.5, 0.875, 0.5, 0.8438, 0.5, 0.8438, 0.5, 0.875, 0.5, 0.03125, 1.0, 0.0625, 1.0, 0.0625, 1.0, 0.03125, 1.0, 0.4375, 1.0, 0.4688, 1.0, 0.4688, 1.0, 0.4375, 1.0, 0.3438, 0.5, 0.3125, 0.5, 0.3125, 0.5, 0.3438, 0.5, 0.75, 1.0, 0.7812, 1.0, 0.7812, 1.0, 0.75, 1.0, 0.7812, 1.0, 0.8125, 1.0, 0.8125, 1.0, 0.7812, 1.0, 0.375, 0.5, 0.3438, 0.5, 0.3438, 0.5, 0.375, 0.5, 0.7812, 0.5, 0.75, 0.5, 0.75, 0.5, 0.7812, 0.5, 0.3438, 1.0, 0.375, 1.0, 0.375, 1.0, 0.3438, 1.0, 0.75, 1.0, 0.7812, 1.0, 0.7812, 1.0, 0.75, 1.0, 0.3438, 0.5, 0.3125, 0.5, 0.3125, 0.5, 0.3438, 0.5, 0.75, 0.5, 0.7188, 0.5, 0.7188, 0.5, 0.75, 0.5, 0.3125, 1.0, 0.3438, 1.0, 0.3438, 1.0, 0.3125, 1.0, 0.7188, 1.0, 0.75, 1.0, 0.75, 1.0, 0.7188, 1.0, 0.3125, 0.5, 0.2812, 0.5, 0.2812, 0.5, 0.3125, 0.5, 0.7188, 0.5, 0.6875, 0.5, 0.6875, 0.5, 0.7188, 0.5, 0.2812, 1.0, 0.3125, 1.0, 0.3125, 1.0, 0.2812, 1.0, 0.6875, 1.0, 0.7188, 1.0, 0.7188, 1.0, 0.6875, 1.0, 0.2812, 0.5, 0.25, 0.5, 0.25, 0.5, 0.2812, 0.5, 0.6875, 0.5, 0.6562, 0.5, 0.6562, 0.5, 0.6875, 0.5, 0.25, 1.0, 0.2812, 1.0, 0.2812, 1.0, 0.25, 1.0, 0.6562, 1.0, 0.6875, 1.0, 0.6875, 1.0, 0.6562, 1.0, 0.25, 0.5, 0.2188, 0.5, 0.2188, 0.5, 0.25, 0.5, 0.6562, 0.5, 0.625, 0.5, 0.625, 0.5, 0.6562, 0.5, 0.2188, 1.0, 0.25, 1.0, 0.25, 1.0, 0.2188, 1.0, 0.625, 1.0, 0.6562, 1.0, 0.6562, 1.0, 0.625, 1.0, 0.2188, 0.5, 0.1875, 0.5, 0.1875, 0.5, 0.2188, 0.5, 0.625, 0.5, 0.5938, 0.5, 0.5938, 0.5, 0.625, 0.5, 0.1875, 1.0, 0.2188, 1.0, 0.2188, 1.0, 0.1875, 1.0, 0.5938, 1.0, 0.625, 1.0, 0.625, 1.0, 0.5938, 1.0, 0.1875, 0.5, 0.1562, 0.5, 0.1562, 0.5, 0.1875, 0.5, 0.5938, 0.5, 0.5625, 0.5, 0.5625, 0.5, 0.5938, 0.5, 1.0, 0.5, 0.9688, 0.5, 0.9688, 0.5, 1.0, 0.5, 0.1562, 1.0, 0.1875, 1.0, 0.1875, 1.0, 0.1562, 1.0, 0.5625, 1.0, 0.5938, 1.0, 0.5938, 1.0, 0.5625, 1.0, 0.9688, 1.0, 1.0, 1.0, 1.0, 1.0, 0.9688, 1.0, 0.1562, 0.5, 0.125, 0.5, 0.125, 0.5, 0.1562, 0.5, 0.5625, 0.5, 0.5312, 0.5, 0.5312, 0.5, 0.5625, 0.5, 0.9688, 0.5, 0.9375, 0.5, 0.9375, 0.5, 0.9688, 0.5, 0.125, 1.0, 0.1562, 1.0, 0.1562, 1.0, 0.125, 1.0, 0.5312, 1.0, 0.5625, 1.0, 0.5625, 1.0, 0.5312, 1.0, 0.9375, 1.0, 0.9688, 1.0, 0.9688, 1.0, 0.9375, 1.0, 0.125, 0.5, 0.09375, 0.5, 0.09375, 0.5, 0.125, 0.5, 0.5312, 0.5, 0.5, 0.5, 0.5, 0.5, 0.5312, 0.5, 0.9375, 0.5, 0.9062, 0.5, 0.9062, 0.5, 0.9375, 0.5, 0.09375, 1.0, 0.125, 1.0, 0.125, 1.0, 0.09375, 1.0, 0.5, 1.0, 0.5312, 1.0, 0.5312, 1.0, 0.5, 1.0, 0.9062, 1.0, 0.9375, 1.0, 0.9375, 1.0, 0.9062, 1.0, 0.09375, 0.5, 0.0625, 0.5, 0.0625, 0.5, 0.09375, 0.5, 0.5, 0.5, 0.4688, 0.5, 0.4688, 0.5, 0.5, 0.5, 0.9062, 0.5, 0.875, 0.5, 0.875, 0.5, 0.9062, 0.5, 0.0625, 1.0, 0.09375, 1.0, 0.09375, 1.0, 0.0625, 1.0, 0.4688, 1.0, 0.5, 1.0, 0.5, 1.0, 0.4688, 1.0, 0.875, 1.0, 0.9062, 1.0, 0.9062, 1.0, 0.875, 1.0, 0.0625, 0.5, 0.03125, 0.5, 0.03125, 0.5, 0.0625, 0.5, 0.4688, 0.5, 0.4375, 0.5, 0.4375, 0.5, 0.4688, 0.5, 0.875, 0.5, 0.8438, 0.5, 0.8438, 0.5, 0.875, 0.5, 0.03125, 1.0, 0.0625, 1.0, 0.0625, 1.0, 0.03125, 1.0, 0.4375, 1.0, 0.4688, 1.0, 0.4688, 1.0, 0.4375, 1.0, 0.8438, 1.0, 0.875, 1.0, 0.875, 1.0, 0.8438, 1.0, 0.03125, 0.5, 0.0, 0.5, 0.0, 0.5, 0.03125, 0.5, 0.4375, 0.5, 0.4062, 0.5, 0.4062, 0.5, 0.4375, 0.5, 0.8438, 0.5, 0.8125, 0.5, 0.8125, 0.5, 0.8438, 0.5, 0.0, 1.0, 0.03125, 1.0, 0.03125, 1.0, 0.0, 1.0, 0.4062, 1.0, 0.4375, 1.0, 0.4375, 1.0, 0.4062, 1.0, 0.8125, 1.0, 0.8438, 1.0, 0.8438, 1.0, 0.8125, 1.0, 0.4062, 0.5, 0.375, 0.5, 0.375, 0.5, 0.4062, 0.5, 0.2812, 1.0, 0.3125, 1.0, 0.3125, 1.0, 0.2812, 1.0, 0.7188, 0.5, 0.6875, 0.5, 0.6875, 0.5, 0.7188, 0.5, 0.75, 0.5, 0.7188, 0.5, 0.7188, 0.5, 0.75, 0.5, 0.3125, 1.0, 0.3438, 1.0, 0.3438, 1.0, 0.3125, 1.0, 0.7188, 1.0, 0.75, 1.0, 0.75, 1.0, 0.7188, 1.0, 0.3125, 0.5, 0.2812, 0.5, 0.2812, 0.5, 0.3125, 0.5, 0.7188, 0.5, 0.6875, 0.5, 0.6875, 0.5, 0.7188, 0.5, 0.2812, 1.0, 0.3125, 1.0, 0.3125, 1.0, 0.2812, 1.0, 0.6875, 1.0, 0.7188, 1.0, 0.7188, 1.0, 0.6875, 1.0, 0.2812, 0.5, 0.25, 0.5, 0.25, 0.5, 0.2812, 0.5, 0.6875, 0.5, 0.6562, 0.5, 0.6562, 0.5, 0.6875, 0.5, 0.25, 1.0, 0.2812, 1.0, 0.2812, 1.0, 0.25, 1.0, 0.6562, 1.0, 0.6875, 1.0, 0.6875, 1.0, 0.6562, 1.0, 0.25, 0.5, 0.2188, 0.5, 0.2188, 0.5, 0.25, 0.5, 0.6562, 0.5, 0.625, 0.5, 0.625, 0.5, 0.6562, 0.5, 0.2188, 1.0, 0.25, 1.0, 0.25, 1.0, 0.2188, 1.0, 0.625, 1.0, 0.6562, 1.0, 0.6562, 1.0, 0.625, 1.0, 0.2188, 0.5, 0.1875, 0.5, 0.1875, 0.5, 0.2188, 0.5, 0.625, 0.5, 0.5938, 0.5, 0.5938, 0.5, 0.625, 0.5, 0.1875, 1.0, 0.2188, 1.0, 0.2188, 1.0, 0.1875, 1.0, 0.5938, 1.0, 0.625, 1.0, 0.625, 1.0, 0.5938, 1.0, 0.1875, 0.5, 0.1562, 0.5, 0.1562, 0.5, 0.1875, 0.5, 0.5938, 0.5, 0.5625, 0.5, 0.5625, 0.5, 0.5938, 0.5, 1.0, 0.5, 0.9688, 0.5, 0.9688, 0.5, 1.0, 0.5, 0.1562, 1.0, 0.1875, 1.0, 0.1875, 1.0, 0.1562, 1.0, 0.5625, 1.0, 0.5938, 1.0, 0.5938, 1.0, 0.5625, 1.0, 0.9688, 1.0, 1.0, 1.0, 1.0, 1.0, 0.9688, 1.0, 0.1562, 0.5, 0.125, 0.5, 0.125, 0.5, 0.1562, 0.5, 0.5625, 0.5, 0.5312, 0.5, 0.5312, 0.5, 0.5625, 0.5, 0.9688, 0.5, 0.9375, 0.5, 0.9375, 0.5, 0.9688, 0.5, 0.125, 1.0, 0.1562, 1.0, 0.1562, 1.0, 0.125, 1.0, 0.5312, 1.0, 0.5625, 1.0, 0.5625, 1.0, 0.5312, 1.0, 0.9375, 1.0, 0.9688, 1.0, 0.9688, 1.0, 0.9375, 1.0, 0.125, 0.5, 0.09375, 0.5, 0.09375, 0.5, 0.125, 0.5, 0.5312, 0.5, 0.5, 0.5, 0.5, 0.5, 0.5312, 0.5, 0.9375, 0.5, 0.9062, 0.5, 0.9062, 0.5, 0.9375, 0.5, 0.09375, 1.0, 0.125, 1.0, 0.125, 1.0, 0.09375, 1.0, 0.5, 1.0, 0.5312, 1.0, 0.5312, 1.0, 0.5, 1.0, 0.9062, 1.0, 0.9375, 1.0, 0.9375, 1.0, 0.9062, 1.0, 0.09375, 0.5, 0.0625, 0.5, 0.0625, 0.5, 0.09375, 0.5, 0.5, 0.5, 0.4688, 0.5, 0.4688, 0.5, 0.5, 0.5, 0.9062, 0.5, 0.875, 0.5, 0.875, 0.5, 0.9062, 0.5, 0.0625, 1.0, 0.09375, 1.0, 0.09375, 1.0, 0.0625, 1.0, 0.4688, 1.0, 0.5, 1.0, 0.5, 1.0, 0.4688, 1.0, 0.875, 1.0, 0.9062, 1.0, 0.9062, 1.0, 0.875, 1.0, 0.0625, 0.5, 0.03125, 0.5, 0.03125, 0.5, 0.0625, 0.5, 0.4688, 0.5, 0.4375, 0.5, 0.4375, 0.5, 0.4688, 0.5, 0.875, 0.5, 0.8438, 0.5, 0.8438, 0.5, 0.875, 0.5, 0.03125, 1.0, 0.0625, 1.0, 0.0625, 1.0, 0.03125, 1.0, 0.4375, 1.0, 0.4688, 1.0, 0.4688, 1.0, 0.4375, 1.0, 0.8438, 1.0, 0.875, 1.0, 0.875, 1.0, 0.8438, 1.0, 0.03125, 0.5, 0.0, 0.5, 0.0, 0.5, 0.03125, 0.5, 0.4375, 0.5, 0.4062, 0.5, 0.4062, 0.5, 0.4375, 0.5, 0.8438, 0.5, 0.8125, 0.5, 0.8125, 0.5, 0.8438, 0.5, 0.0, 1.0, 0.03125, 1.0, 0.03125, 1.0, 0.0, 1.0, 0.4062, 1.0, 0.4375, 1.0, 0.4375, 1.0, 0.4062, 1.0, 0.8125, 1.0, 0.8438, 1.0, 0.8438, 1.0, 0.8125, 1.0, 0.4062, 0.5, 0.375, 0.5, 0.375, 0.5, 0.4062, 0.5, 0.8125, 0.5, 0.7812, 0.5, 0.7812, 0.5, 0.8125, 0.5, 0.375, 1.0, 0.4062, 1.0, 0.4062, 1.0, 0.375, 1.0, 0.7812, 1.0, 0.8125, 1.0, 0.8125, 1.0, 0.7812, 1.0, 0.375, 0.5, 0.3438, 0.5, 0.3438, 0.5, 0.375, 0.5, 0.7812, 0.5, 0.75, 0.5, 0.75, 0.5, 0.7812, 0.5, 0.3438, 1.0, 0.375, 1.0, 0.375, 1.0, 0.3438, 1.0, 0.2968, 0.4854, 0.25, 0.49, 0.2032, 0.4854, 0.1582, 0.4717, 0.1167, 0.4496, 0.08029, 0.4197, 0.05045, 0.3833, 0.02827, 0.3418, 0.01461, 0.2968, 0.01, 0.25, 0.01461, 0.2032, 0.02827, 0.1582, 0.05045, 0.1167, 0.08029, 0.08029, 0.1167, 0.05045, 0.1582, 0.02827, 0.2032, 0.01461, 0.25, 0.01, 0.2968, 0.01461, 0.3418, 0.02827, 0.3833, 0.05045, 0.4197, 0.08029, 0.4496, 0.1167, 0.4717, 0.1582, 0.4854, 0.2032, 0.49, 0.25, 0.4854, 0.2968, 0.4717, 0.3418, 0.4496, 0.3833, 0.4197, 0.4197, 0.3833, 0.4496, 0.3418, 0.4717, 0.75, 0.49, 0.7968, 0.4854, 0.8418, 0.4717, 0.8833, 0.4496, 0.9197, 0.4197, 0.9496, 0.3833, 0.9717, 0.3418, 0.9854, 0.2968, 0.99, 0.25, 0.9854, 0.2032, 0.9717, 0.1582, 0.9496, 0.1167, 0.9197, 0.08029, 0.8833, 0.05045, 0.8418, 0.02827, 0.7968, 0.01461, 0.75, 0.01, 0.7032, 0.01461, 0.6582, 0.02827, 0.6167, 0.05045, 0.5803, 0.08029, 0.5504, 0.1167, 0.5283, 0.1582, 0.5146, 0.2032, 0.51, 0.25, 0.5146, 0.2968, 0.5283, 0.3418, 0.5504, 0.3833, 0.5803, 0.4197, 0.6167, 0.4496, 0.6582, 0.4717, 0.7032, 0.4854, 0.6875, 1.0, 0.7188, 1.0, 0.7188, 1.0, 0.6875, 1.0, 0.2812, 0.5, 0.25, 0.5, 0.25, 0.5, 0.2812, 0.5, 0.6875, 0.5, 0.6562, 0.5, 0.6562, 0.5, 0.6875, 0.5, 0.25, 1.0, 0.2812, 1.0, 0.2812, 1.0, 0.25, 1.0, 0.6562, 1.0, 0.6875, 1.0, 0.6875, 1.0, 0.6562, 1.0, 0.25, 0.5, 0.2188, 0.5, 0.2188, 0.5, 0.25, 0.5, 0.6562, 0.5, 0.625, 0.5, 0.625, 0.5, 0.6562, 0.5, 0.2188, 1.0, 0.25, 1.0, 0.25, 1.0, 0.2188, 1.0, 0.625, 1.0, 0.6562, 1.0, 0.6562, 1.0, 0.625, 1.0, 0.2188, 0.5, 0.1875, 0.5, 0.1875, 0.5, 0.2188, 0.5, 0.625, 0.5, 0.5938, 0.5, 0.5938, 0.5, 0.625, 0.5, 0.1875, 1.0, 0.2188, 1.0, 0.2188, 1.0, 0.1875, 1.0, 0.5938, 1.0, 0.625, 1.0, 0.625, 1.0, 0.5938, 1.0, 0.1875, 0.5, 0.1562, 0.5, 0.1562, 0.5, 0.1875, 0.5, 0.5938, 0.5, 0.5625, 0.5, 0.5625, 0.5, 0.5938, 0.5, 1.0, 0.5, 0.9688, 0.5, 0.9688, 0.5, 1.0, 0.5, 0.1562, 1.0, 0.1875, 1.0, 0.1875, 1.0, 0.1562, 1.0, 0.5625, 1.0, 0.5938, 1.0, 0.5938, 1.0, 0.5625, 1.0, 0.9688, 1.0, 1.0, 1.0, 1.0, 1.0, 0.9688, 1.0, 0.1562, 0.5, 0.125, 0.5, 0.125, 0.5, 0.1562, 0.5, 0.5625, 0.5, 0.5312, 0.5, 0.5312, 0.5, 0.5625, 0.5, 0.9688, 0.5, 0.9375, 0.5, 0.9375, 0.5, 0.9688, 0.5, 0.125, 1.0, 0.1562, 1.0, 0.1562, 1.0, 0.125, 1.0, 0.5312, 1.0, 0.5625, 1.0, 0.5625, 1.0, 0.5312, 1.0, 0.9375, 1.0, 0.9688, 1.0, 0.9688, 1.0, 0.9375, 1.0, 0.125, 0.5, 0.09375, 0.5, 0.09375, 0.5, 0.125, 0.5, 0.5312, 0.5, 0.5, 0.5, 0.5, 0.5, 0.5312, 0.5, 0.9375, 0.5, 0.9062, 0.5, 0.9062, 0.5, 0.9375, 0.5, 0.09375, 1.0, 0.125, 1.0, 0.125, 1.0, 0.09375, 1.0, 0.5, 1.0, 0.5312, 1.0, 0.5312, 1.0, 0.5, 1.0, 0.9062, 1.0, 0.9375, 1.0, 0.9375, 1.0, 0.9062, 1.0, 0.09375, 0.5, 0.0625, 0.5, 0.0625, 0.5, 0.09375, 0.5, 0.5, 0.5, 0.4688, 0.5, 0.4688, 0.5, 0.5, 0.5, 0.9062, 0.5, 0.875, 0.5, 0.875, 0.5, 0.9062, 0.5, 0.0625, 1.0, 0.09375, 1.0, 0.09375, 1.0, 0.0625, 1.0, 0.4688, 1.0, 0.5, 1.0, 0.5, 1.0, 0.4688, 1.0, 0.875, 1.0, 0.9062, 1.0, 0.9062, 1.0, 0.875, 1.0, 0.0625, 0.5, 0.03125, 0.5, 0.03125, 0.5, 0.0625, 0.5, 0.4688, 0.5, 0.4375, 0.5, 0.4375, 0.5, 0.4688, 0.5, 0.875, 0.5, 0.8438, 0.5, 0.8438, 0.5, 0.875, 0.5, 0.03125, 1.0, 0.0625, 1.0, 0.0625, 1.0, 0.03125, 1.0, 0.4375, 1.0, 0.4688, 1.0, 0.4688, 1.0, 0.4375, 1.0, 0.8438, 1.0, 0.875, 1.0, 0.875, 1.0, 0.8438, 1.0, 0.03125, 0.5, 0.0, 0.5, 0.0, 0.5, 0.03125, 0.5, 0.4375, 0.5, 0.4062, 0.5, 0.4062, 0.5, 0.4375, 0.5, 0.8438, 0.5, 0.8125, 0.5, 0.8125, 0.5, 0.8438, 0.5, 0.0, 1.0, 0.03125, 1.0, 0.03125, 1.0, 0.0, 1.0, 0.4062, 1.0, 0.4375, 1.0, 0.4375, 1.0, 0.4062, 1.0, 0.8125, 1.0, 0.8438, 1.0, 0.8438, 1.0, 0.8125, 1.0, 0.4062, 0.5, 0.375, 0.5, 0.375, 0.5, 0.4062, 0.5, 0.8125, 0.5, 0.7812, 0.5, 0.7812, 0.5, 0.8125, 0.5, 0.375, 1.0, 0.4062, 1.0, 0.4062, 1.0, 0.375, 1.0, 0.7812, 1.0, 0.8125, 1.0, 0.8125, 1.0, 0.7812, 1.0, 0.375, 0.5, 0.3438, 0.5, 0.3438, 0.5, 0.375, 0.5, 0.7812, 0.5, 0.75, 0.5, 0.75, 0.5, 0.7812, 0.5, 0.3438, 1.0, 0.375, 1.0, 0.375, 1.0, 0.3438, 1.0, 0.75, 1.0, 0.7812, 1.0, 0.7812, 1.0, 0.75, 1.0, 0.3438, 0.5, 0.3125, 0.5, 0.3125, 0.5, 0.3438, 0.5, 0.75, 0.5, 0.7188, 0.5, 0.7188, 0.5, 0.75, 0.5, 0.3125, 1.0, 0.3438, 1.0, 0.3438, 1.0, 0.3125, 1.0, 0.7188, 1.0, 0.75, 1.0, 0.75, 1.0, 0.7188, 1.0, 0.3125, 0.5, 0.2812, 0.5, 0.2812, 0.5, 0.3125, 0.5])
me_cube_010.use_remesh_preserve_volume = False
me_cube_010.use_remesh_preserve_attributes = False
me_cube_010.use_mirror_vertex_groups = False
me_cube_010.update()

# ---- objects
ob_cube_009 = bpy.data.objects.new('Cube.009', me_cube_010)

# ---- transforms, parenting, visibility, modifiers, constraints
ob_cube_009.location = (0.0, 0.0, 0.0)
ob_cube_009.rotation_euler = (0.006028, 0.000576, 0.0003021)
ob_cube_009.scale = (1.631, 0.8169, 0.9373)
ob_cube_009.lineart.crease_threshold = 0.0

# ---- collection membership
col_collection.objects.link(ob_cube_009)

# ---- scene / render settings (as saved in the file)
scene.frame_start = 0; scene.frame_end = 90; scene.frame_set(0)
scene.render.engine = 'BLENDER_EEVEE_NEXT'
scene.render.image_settings.file_format = 'FFMPEG'
scene.render.image_settings.color_mode = 'RGB'
scene.render.resolution_x = 1080
scene.render.resolution_y = 1920
scene.render.use_motion_blur = True
scene.render.motion_blur_shutter = 1.0
scene.cycles.use_denoising = False
scene.cycles.samples = 128
scene.cycles.sampling_pattern = 'TABULATED_SOBOL'
scene.cycles.use_adaptive_sampling = False
scene.cycles.use_light_tree = False
scene.eevee.taa_render_samples = 16
scene.eevee.use_gtao = True
scene.eevee.use_raytracing = True
scene.view_settings.view_transform = 'Filmic'
bpy.context.view_layer.update()

# ---- added for rendering (the .blend has no active camera and no usable light): camera, sun
cam_auto = bpy.data.cameras.new('AutoCamera')
cam_auto.lens = 50.0
cam_auto.sensor_width = 36.0
cam_auto.clip_end = 1000.0
ob_auto_camera = bpy.data.objects.new('AutoCamera', cam_auto)
scene.collection.objects.link(ob_auto_camera)
ob_auto_camera.location = (1.00423, -0.959258, 0.639419)
ob_auto_camera.rotation_euler = (1.09748, -7.21219e-08, 0.694738)
scene.camera = ob_auto_camera
light_auto_sun = bpy.data.lights.new('AutoSun', 'SUN')
light_auto_sun.energy = 3.0
light_auto_sun.angle = 0.0523599
ob_auto_sun = bpy.data.objects.new('AutoSun', light_auto_sun)
scene.collection.objects.link(ob_auto_sun)
ob_auto_sun.rotation_euler = (0.872665, 0.174533, 0.523599)
bpy.context.view_layer.update()
